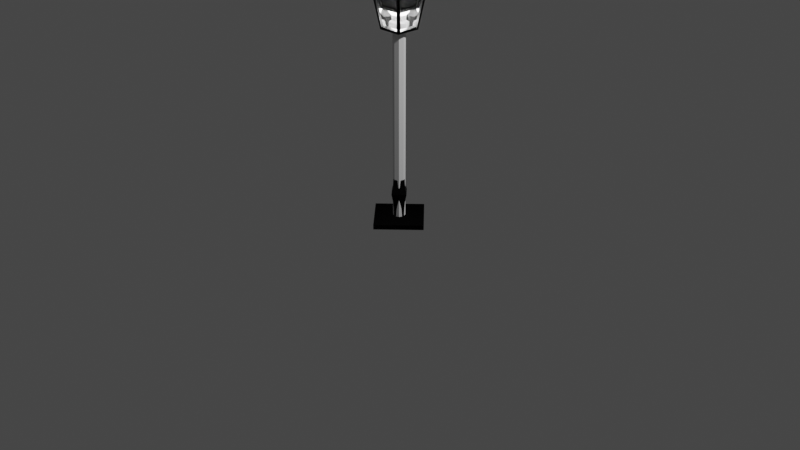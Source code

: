 # Source: Farol01.blend  (saved by Blender 3.6.13; exported with 4.5.12 LTS)
import bpy
from mathutils import Matrix  # noqa: F401  (used for matrix-valued properties, if any)

bpy.ops.wm.read_factory_settings(use_empty=True)
scene = bpy.context.scene
scene.name = 'Scene'

# ---- collections
col_collection = bpy.data.collections.new('Collection'); scene.collection.children.link(col_collection)
col_farol = bpy.data.collections.new('Farol'); scene.collection.children.link(col_farol)

# ---- materials (node trees are filled in below, after node groups)
mat_baseyposte = bpy.data.materials.new('BaseYPoste')
mat_baseyposte.alpha_threshold = 0.0
mat_baseyposte.use_transparent_shadow = False
mat_baseyposte.roughness = 0.5
mat_baseyposte.line_color = (0.0, 0.0, 0.0, 1.0)
mat_base_farol = bpy.data.materials.new('Base_Farol')
mat_base_farol.use_transparent_shadow = False
mat_vidrio = bpy.data.materials.new('Vidrio')
mat_vidrio.use_transparent_shadow = False
mat_vidrio.use_raytrace_refraction = True
mat_vidrio.use_screen_refraction = True
mat_vidrio.thickness_mode = 'SLAB'

# ---- material node trees
mat_baseyposte.use_nodes = True; mat_baseyposte.node_tree.nodes.clear()
_N = mat_baseyposte.node_tree.nodes; _L = mat_baseyposte.node_tree.links
n0 = _N.new('ShaderNodeOutputMaterial'); n0.name = 'Material Output'; n0.location = (300, 300)
n1 = _N.new('ShaderNodeBsdfPrincipled'); n1.name = 'Principled BSDF'; n1.location = (10, 300)
n1.distribution = 'GGX'
n1.subsurface_method = 'RANDOM_WALK_SKIN'
n1.inputs[0].default_value = (0.0, 0.0, 0.0, 1.0)
n1.inputs[1].default_value = 0.5
n1.inputs[3].default_value = 1.45
n1.inputs[13].default_value = 0.2
n1.inputs[27].default_value = (0.0, 0.0, 0.0, 1.0)
n1.inputs[28].default_value = 1.0
_L.new(n1.outputs[0], n0.inputs[0])
n0.is_active_output = True
mat_base_farol.use_nodes = True; mat_base_farol.node_tree.nodes.clear()
_N = mat_base_farol.node_tree.nodes; _L = mat_base_farol.node_tree.links
n0 = _N.new('ShaderNodeBsdfPrincipled'); n0.name = 'Principled BSDF'; n0.location = (10, 300)
n0.distribution = 'GGX'
n0.subsurface_method = 'RANDOM_WALK_SKIN'
n0.inputs[0].default_value = (0.0, 0.0, 0.0, 1.0)
n0.inputs[1].default_value = 0.9724
n0.inputs[3].default_value = 1.45
n0.inputs[13].default_value = 0.2
n0.inputs[27].default_value = (0.0, 0.0, 0.0, 1.0)
n0.inputs[28].default_value = 1.0
n1 = _N.new('ShaderNodeOutputMaterial'); n1.name = 'Material Output'; n1.location = (300, 300)
_L.new(n0.outputs[0], n1.inputs[0])
n1.is_active_output = True
mat_vidrio.use_nodes = True; mat_vidrio.node_tree.nodes.clear()
_N = mat_vidrio.node_tree.nodes; _L = mat_vidrio.node_tree.links
n0 = _N.new('ShaderNodeBsdfPrincipled'); n0.name = 'Principled BSDF'; n0.location = (10, 300)
n0.distribution = 'GGX'
n0.subsurface_method = 'RANDOM_WALK_SKIN'
n0.inputs[0].default_value = (1.0, 1.0, 1.0, 1.0)
n0.inputs[2].default_value = 0.0
n0.inputs[3].default_value = 1.45
n0.inputs[13].default_value = 0.0
n0.inputs[18].default_value = 1.0
n0.inputs[20].default_value = 0.02
n0.inputs[27].default_value = (0.0, 0.0, 0.0, 1.0)
n0.inputs[28].default_value = 1.0
n1 = _N.new('ShaderNodeOutputMaterial'); n1.name = 'Material Output'; n1.location = (300, 300)
n2 = _N.new('ShaderNodeValue'); n2.name = 'Value'; n2.location = (300, 140)
n2.outputs[0].default_value = 0.0
_L.new(n0.outputs[0], n1.inputs[0])
_L.new(n2.outputs[0], n1.inputs[3])
n1.is_active_output = True

# ---- world
world_world = bpy.data.worlds.new('World'); scene.world = world_world
world_world.use_nodes = True; world_world.node_tree.nodes.clear()
_N = world_world.node_tree.nodes; _L = world_world.node_tree.links
n0 = _N.new('ShaderNodeOutputWorld'); n0.name = 'World Output'; n0.location = (300, 300)
n1 = _N.new('ShaderNodeBackground'); n1.name = 'Background'; n1.location = (10, 300)
n1.inputs[0].default_value = (0.05088, 0.05088, 0.05088, 1.0)
_L.new(n1.outputs[0], n0.inputs[0])
n0.is_active_output = True
world_world.color = (0.05088, 0.05088, 0.05088)
world_world.use_sun_shadow = False
world_world.sun_shadow_jitter_overblur = 0.0

# ---- cameras
cam_camera = bpy.data.cameras.new('Camera')
cam_camera.clip_end = 100.0
cam_camera.ortho_scale = 7.314

# ---- lights
light_light = bpy.data.lights.new('Light', 'POINT')
light_light.transmission_factor = 0.0
light_light.energy = 1000.0
light_light.shadow_soft_size = 0.1
light_light.shadow_maximum_resolution = 0.006
light_light.use_absolute_resolution = True
light_point = bpy.data.lights.new('Point', 'POINT')
light_point.transmission_factor = 0.0
light_point.use_shadow = False
light_point.energy = 40.0
light_point.shadow_maximum_resolution = 0.006
light_point.use_absolute_resolution = True

# ---- meshes
me_cube = bpy.data.meshes.new('Cube')
me_cube.from_pydata([(0.0, 0.3536, 0.0), (0.3536, 0.0, 0.05), (-0.3536, 0.0, 0.0), (0.0, -0.3536, 0.0), (0.3536, 0.0, 0.0), (0.0, 0.3536, 0.05), (0.0, -0.3536, 0.05), (-0.3536, 0.0, 0.05)], [], [(2, 0, 4, 3), (3, 6, 7, 2), (0, 5, 1, 4), (4, 1, 6, 3), (2, 7, 5, 0), (7, 6, 1, 5)])
_uv = me_cube.uv_layers.new(name='UVMap')
_uv.uv.foreach_set('vector', [0.125, 0.5, 0.375, 0.5, 0.375, 0.75, 0.125, 0.75, 0.125, 0.75, 0.125, 0.75, 0.125, 0.5, 0.125, 0.5, 0.375, 0.5, 0.375, 0.5, 0.375, 0.75, 0.375, 0.75, 0.375, 0.75, 0.375, 0.75, 0.125, 0.75, 0.125, 0.75, 0.125, 0.5, 0.125, 0.5, 0.375, 0.5, 0.375, 0.5, 0.125, 0.5, 0.125, 0.75, 0.375, 0.75, 0.375, 0.5])
me_cube.materials.append(mat_baseyposte)
me_cube.use_mirror_vertex_groups = False
me_cube.update()
me_circle_001 = bpy.data.meshes.new('Circle.001')
me_circle_001.from_pydata([(-1.397e-09, 0.0625, 0.0), (-0.04419, 0.04419, 0.0), (-0.0625, 0.0, 0.0), (-0.04419, -0.04419, 0.0), (-1.397e-09, -0.0625, 0.0), (0.04419, -0.04419, 0.0), (0.0625, 0.0, 0.0), (0.04419, 0.04419, 0.0), (-1.397e-09, 0.0625, 2.0), (-0.04419, 0.04419, 2.0), (-0.0625, 0.0, 2.0), (-0.04419, -0.04419, 2.0), (-1.397e-09, -0.0625, 2.0), (0.04419, -0.04419, 2.0), (0.0625, 0.0, 2.0), (0.04419, 0.04419, 2.0), (-1.676e-09, 0.075, 2.0), (-0.05303, 0.05303, 2.0), (-0.075, 0.0, 2.0), (-0.05303, -0.05303, 2.0), (-1.676e-09, -0.075, 2.0), (0.05303, -0.05303, 2.0), (0.075, 0.0, 2.0), (0.05303, 0.05303, 2.0), (-1.676e-09, 0.075, 2.05), (-0.05303, 0.05303, 2.05), (-0.075, 0.0, 2.05), (-0.05303, -0.05303, 2.05), (-1.676e-09, -0.075, 2.05), (0.05303, -0.05303, 2.05), (0.075, 0.0, 2.05), (0.05303, 0.05303, 2.05), (-6.054e-10, 0.0375, 2.075), (-0.02652, 0.02652, 2.075), (-0.0375, 0.0, 2.075), (-0.02652, -0.02652, 2.075), (-6.054e-10, -0.0375, 2.075), (0.02652, -0.02652, 2.075), (0.0375, 0.0, 2.075), (0.02652, 0.02652, 2.075), (-6.054e-10, 0.0375, 2.125), (-0.02652, 0.02652, 2.125), (-0.0375, 0.0, 2.125), (-0.02652, -0.02652, 2.125), (-6.054e-10, -0.0375, 2.125), (0.02652, -0.02652, 2.125), (0.0375, 0.0, 2.125), (0.02652, 0.02652, 2.125), (-1.863e-09, 0.09375, 2.175), (-0.06629, 0.06629, 2.175), (-0.09375, 0.0, 2.175), (-0.06629, -0.06629, 2.175), (-1.863e-09, -0.09375, 2.175), (0.06629, -0.06629, 2.175), (0.09375, 0.0, 2.175), (0.06629, 0.06629, 2.175)], [], [(2, 10, 9, 1), (7, 15, 14, 6), (5, 13, 12, 4), (3, 11, 10, 2), (1, 9, 8, 0), (0, 8, 15, 7), (6, 14, 13, 5), (4, 12, 11, 3), (1, 0, 7, 6, 5, 4, 3, 2), (14, 15, 23, 22), (12, 13, 21, 20), (10, 11, 19, 18), (8, 9, 17, 16), (15, 8, 16, 23), (13, 14, 22, 21), (11, 12, 20, 19), (9, 10, 18, 17), (22, 23, 31, 30), (20, 21, 29, 28), (18, 19, 27, 26), (16, 17, 25, 24), (23, 16, 24, 31), (21, 22, 30, 29), (19, 20, 28, 27), (17, 18, 26, 25), (27, 28, 36, 35), (25, 26, 34, 33), (30, 31, 39, 38), (28, 29, 37, 36), (26, 27, 35, 34), (24, 25, 33, 32), (31, 24, 32, 39), (29, 30, 38, 37), (39, 32, 40, 47), (37, 38, 46, 45), (35, 36, 44, 43), (33, 34, 42, 41), (38, 39, 47, 46), (36, 37, 45, 44), (34, 35, 43, 42), (32, 33, 41, 40), (40, 41, 49, 48), (47, 40, 48, 55), (45, 46, 54, 53), (43, 44, 52, 51), (41, 42, 50, 49), (46, 47, 55, 54), (44, 45, 53, 52), (42, 43, 51, 50), (49, 50, 51, 52, 53, 54, 55, 48)])
_uv = me_circle_001.uv_layers.new(name='UVMap')
_uv.uv.foreach_set('vector', [0.0, 0.0, 0.0, 0.0, 0.0, 0.0, 0.0, 0.0, 0.0, 0.0, 0.0, 0.0, 0.0, 0.0, 0.0, 0.0, 0.0, 0.0, 0.0, 0.0, 0.0, 0.0, 0.0, 0.0, 0.0, 0.0, 0.0, 0.0, 0.0, 0.0, 0.0, 0.0, 0.0, 0.0, 0.0, 0.0, 0.0, 0.0, 0.0, 0.0, 0.0, 0.0, 0.0, 0.0, 0.0, 0.0, 0.0, 0.0, 0.0, 0.0, 0.0, 0.0, 0.0, 0.0, 0.0, 0.0, 0.0, 0.0, 0.0, 0.0, 0.0, 0.0, 0.0, 0.0, 0.0, 0.0, 0.0, 0.0, 0.0, 0.0, 0.0, 0.0, 0.0, 0.0, 0.0, 0.0, 0.0, 0.0, 0.0, 0.0, 0.0, 0.0, 0.0, 0.0, 0.0, 0.0, 0.0, 0.0, 0.0, 0.0, 0.0, 0.0, 0.0, 0.0, 0.0, 0.0, 0.0, 0.0, 0.0, 0.0, 0.0, 0.0, 0.0, 0.0, 0.0, 0.0, 0.0, 0.0, 0.0, 0.0, 0.0, 0.0, 0.0, 0.0, 0.0, 0.0, 0.0, 0.0, 0.0, 0.0, 0.0, 0.0, 0.0, 0.0, 0.0, 0.0, 0.0, 0.0, 0.0, 0.0, 0.0, 0.0, 0.0, 0.0, 0.0, 0.0, 0.0, 0.0, 0.0, 0.0, 0.0, 0.0, 0.0, 0.0, 0.0, 0.0, 0.0, 0.0, 0.0, 0.0, 0.0, 0.0, 0.0, 0.0, 0.0, 0.0, 0.0, 0.0, 0.0, 0.0, 0.0, 0.0, 0.0, 0.0, 0.0, 0.0, 0.0, 0.0, 0.0, 0.0, 0.0, 0.0, 0.0, 0.0, 0.0, 0.0, 0.0, 0.0, 0.0, 0.0, 0.0, 0.0, 0.0, 0.0, 0.0, 0.0, 0.0, 0.0, 0.0, 0.0, 0.0, 0.0, 0.0, 0.0, 0.0, 0.0, 0.0, 0.0, 0.0, 0.0, 0.0, 0.0, 0.0, 0.0, 0.0, 0.0, 0.0, 0.0, 0.0, 0.0, 0.0, 0.0, 0.0, 0.0, 0.0, 0.0, 0.0, 0.0, 0.0, 0.0, 0.0, 0.0, 0.0, 0.0, 0.0, 0.0, 0.0, 0.0, 0.0, 0.0, 0.0, 0.0, 0.0, 0.0, 0.0, 0.0, 0.0, 0.0, 0.0, 0.0, 0.0, 0.0, 0.0, 0.0, 0.0, 0.0, 0.0, 0.0, 0.0, 0.0, 0.0, 0.0, 0.0, 0.0, 0.0, 0.0, 0.0, 0.0, 0.0, 0.0, 0.0, 0.0, 0.0, 0.0, 0.0, 0.0, 0.0, 0.0, 0.0, 0.0, 0.0, 0.0, 0.0, 0.0, 0.0, 0.0, 0.0, 0.0, 0.0, 0.0, 0.0, 0.0, 0.0, 0.0, 0.0, 0.0, 0.0, 0.0, 0.0, 0.0, 0.0, 0.0, 0.0, 0.0, 0.0, 0.0, 0.0, 0.0, 0.0, 0.0, 0.0, 0.0, 0.0, 0.0, 0.0, 0.0, 0.0, 0.0, 0.0, 0.0, 0.0, 0.0, 0.0, 0.0, 0.0, 0.0, 0.0, 0.0, 0.0, 0.0, 0.0, 0.0, 0.0, 0.0, 0.0, 0.0, 0.0, 0.0, 0.0, 0.0, 0.0, 0.0, 0.0, 0.0, 0.0, 0.0, 0.0, 0.0, 0.0, 0.0, 0.0, 0.0, 0.0, 0.0, 0.0, 0.0, 0.0, 0.0, 0.0, 0.0, 0.0, 0.0, 0.0, 0.0, 0.0, 0.0, 0.0, 0.0, 0.0, 0.0, 0.0, 0.0, 0.0, 0.0, 0.0, 0.0, 0.0, 0.0, 0.0, 0.0, 0.0, 0.0, 0.0, 0.0, 0.0, 0.0, 0.0, 0.0, 0.0, 0.0, 0.0, 0.0, 0.0, 0.0, 0.0, 0.0, 0.0, 0.0, 0.0, 0.0, 0.0, 0.0, 0.0, 0.0, 0.0, 0.0, 0.0, 0.0, 0.0, 0.0, 0.0, 0.0, 0.0, 0.0, 0.0, 0.0, 0.0, 0.0, 0.0, 0.0, 0.0, 0.0, 0.0, 0.0, 0.0, 0.0])
me_circle_001.update()
me_cube_001 = bpy.data.meshes.new('Cube.001')
me_cube_001.from_pydata([(0.1289, 0.1036, 2.195), (-0.1036, 0.1289, 2.195), (-0.1036, -0.1289, 2.195), (0.1036, -0.1289, 2.195), (0.1836, 0.1583, 2.545), (-0.1583, 0.1836, 2.545), (-0.1583, -0.1836, 2.545), (0.1583, -0.1836, 2.545), (0.2344, 0.2344, 2.57), (-0.2344, 0.2344, 2.57), (-0.2344, -0.2344, 2.57), (0.2344, -0.2344, 2.57), (0.2461, 0.2461, 2.62), (-0.2461, 0.2461, 2.62), (-0.2461, -0.2461, 2.62), (0.2461, -0.2461, 2.62), (0.1846, 0.1846, 2.62), (-0.1846, 0.1846, 2.62), (-0.1846, -0.1846, 2.62), (0.1846, -0.1846, 2.62), (0.0, 0.0, 2.92), (-0.09229, 0.09229, 2.72), (-0.06152, 0.06152, 2.82), (0.06152, 0.06152, 2.82), (0.09229, 0.09229, 2.72), (0.09229, -0.09229, 2.72), (0.06152, -0.06152, 2.82), (-0.06152, -0.06152, 2.82), (-0.09229, -0.09229, 2.72), (-0.01538, 0.01538, 2.87), (0.01538, -0.01538, 2.87), (0.01538, 0.01538, 2.87), (-0.01538, -0.01538, 2.87), (-0.1289, -0.1036, 2.195), (0.1289, -0.1036, 2.195), (-0.1836, -0.1583, 2.545), (0.1836, -0.1583, 2.545), (0.125, -0.125, 2.17), (0.1036, 0.1289, 2.195), (0.1875, -0.1875, 2.57), (0.1583, 0.1836, 2.545), (0.125, 0.125, 2.17), (-0.1289, 0.1036, 2.195), (0.1875, 0.1875, 2.57), (-0.1836, 0.1583, 2.545), (-0.125, 0.125, 2.17), (-0.125, -0.125, 2.17), (-0.1875, 0.1875, 2.57), (-0.1875, -0.1875, 2.57), (-0.1039, -0.1039, 2.199), (0.1039, -0.1039, 2.199), (-0.1586, -0.1586, 2.549), (0.1586, -0.1586, 2.549), (0.1039, 0.1039, 2.199), (0.1586, 0.1586, 2.549), (-0.1039, 0.1039, 2.199), (-0.1586, 0.1586, 2.549)], [], [(45, 41, 37, 46), (39, 43, 8, 11), (38, 1, 55, 53), (7, 6, 51, 52), (34, 0, 53, 50), (2, 3, 50, 49), (43, 47, 9, 8), (48, 39, 11, 10), (47, 48, 10, 9), (10, 11, 15, 14), (9, 10, 14, 13), (11, 8, 12, 15), (8, 9, 13, 12), (15, 12, 16, 19), (12, 13, 17, 16), (14, 15, 19, 18), (13, 14, 18, 17), (31, 29, 20), (32, 30, 20), (29, 32, 20), (30, 31, 20), (19, 16, 24, 25), (25, 24, 23, 26), (17, 18, 28, 21), (21, 28, 27, 22), (18, 19, 25, 28), (28, 25, 26, 27), (16, 17, 21, 24), (24, 21, 22, 23), (26, 23, 31, 30), (22, 27, 32, 29), (27, 26, 30, 32), (23, 22, 29, 31), (3, 2, 46, 37), (6, 7, 39, 48), (2, 6, 48, 46), (7, 3, 37, 39), (0, 34, 37, 41), (36, 4, 43, 39), (34, 36, 39, 37), (4, 0, 41, 43), (1, 38, 41, 45), (40, 5, 47, 43), (5, 1, 45, 47), (38, 40, 43, 41), (33, 42, 45, 46), (44, 35, 48, 47), (35, 33, 46, 48), (42, 44, 47, 45), (50, 52, 51, 49), (49, 51, 56, 55), (53, 54, 52, 50), (55, 56, 54, 53), (4, 36, 52, 54), (42, 33, 49, 55), (6, 2, 49, 51), (5, 40, 54, 56), (36, 34, 50, 52), (35, 44, 56, 51), (3, 7, 52, 50), (1, 5, 56, 55), (0, 4, 54, 53), (33, 35, 51, 49), (40, 38, 53, 54), (44, 42, 55, 56), (49, 50, 53, 55), (56, 54, 52, 51)])
_uv = me_cube_001.uv_layers.new(name='UVMap')
_uv.uv.foreach_set('vector', [0.125, 0.5, 0.375, 0.5, 0.375, 0.75, 0.125, 0.75, 0.375, 0.75, 0.375, 0.5, 0.375, 0.5, 0.375, 0.75, 0.3517, 0.5, 0.1483, 0.5, 0.1483, 0.5, 0.3517, 0.5, 0.3571, 0.75, 0.1429, 0.75, 0.1429, 0.75, 0.3571, 0.75, 0.375, 0.7267, 0.375, 0.5233, 0.375, 0.5233, 0.375, 0.7267, 0.1483, 0.75, 0.3517, 0.75, 0.3517, 0.75, 0.1483, 0.75, 0.375, 0.5, 0.125, 0.5, 0.125, 0.5, 0.375, 0.5, 0.125, 0.75, 0.375, 0.75, 0.375, 0.75, 0.125, 0.75, 0.125, 0.5, 0.125, 0.75, 0.125, 0.75, 0.125, 0.5, 0.125, 0.75, 0.375, 0.75, 0.375, 0.75, 0.125, 0.75, 0.125, 0.5, 0.125, 0.75, 0.125, 0.75, 0.125, 0.5, 0.375, 0.75, 0.375, 0.5, 0.375, 0.5, 0.375, 0.75, 0.375, 0.5, 0.125, 0.5, 0.125, 0.5, 0.375, 0.5, 0.375, 0.75, 0.375, 0.5, 0.375, 0.5, 0.375, 0.75, 0.375, 0.5, 0.125, 0.5, 0.125, 0.5, 0.375, 0.5, 0.125, 0.75, 0.375, 0.75, 0.375, 0.75, 0.125, 0.75, 0.125, 0.5, 0.125, 0.75, 0.125, 0.75, 0.125, 0.5, 0.375, 0.5, 0.125, 0.5, 0.375, 0.5, 0.125, 0.75, 0.375, 0.75, 0.125, 0.75, 0.125, 0.5, 0.125, 0.75, 0.125, 0.5, 0.375, 0.75, 0.375, 0.5, 0.375, 0.75, 0.375, 0.75, 0.375, 0.5, 0.375, 0.5, 0.375, 0.75, 0.375, 0.75, 0.375, 0.5, 0.375, 0.5, 0.375, 0.75, 0.125, 0.5, 0.125, 0.75, 0.125, 0.75, 0.125, 0.5, 0.125, 0.5, 0.125, 0.75, 0.125, 0.75, 0.125, 0.5, 0.125, 0.75, 0.375, 0.75, 0.375, 0.75, 0.125, 0.75, 0.125, 0.75, 0.375, 0.75, 0.375, 0.75, 0.125, 0.75, 0.375, 0.5, 0.125, 0.5, 0.125, 0.5, 0.375, 0.5, 0.375, 0.5, 0.125, 0.5, 0.125, 0.5, 0.375, 0.5, 0.375, 0.75, 0.375, 0.5, 0.375, 0.5, 0.375, 0.75, 0.125, 0.5, 0.125, 0.75, 0.125, 0.75, 0.125, 0.5, 0.125, 0.75, 0.375, 0.75, 0.375, 0.75, 0.125, 0.75, 0.375, 0.5, 0.125, 0.5, 0.125, 0.5, 0.375, 0.5, 0.3517, 0.75, 0.1483, 0.75, 0.125, 0.75, 0.375, 0.75, 0.1429, 0.75, 0.3571, 0.75, 0.375, 0.75, 0.125, 0.75, 0.1483, 0.75, 0.1429, 0.75, 0.125, 0.75, 0.125, 0.75, 0.3571, 0.75, 0.3517, 0.75, 0.375, 0.75, 0.375, 0.75, 0.375, 0.5233, 0.375, 0.7267, 0.375, 0.75, 0.375, 0.5, 0.375, 0.7321, 0.375, 0.5179, 0.375, 0.5, 0.375, 0.75, 0.375, 0.7267, 0.375, 0.7321, 0.375, 0.75, 0.375, 0.75, 0.375, 0.5179, 0.375, 0.5233, 0.375, 0.5, 0.375, 0.5, 0.1483, 0.5, 0.3517, 0.5, 0.375, 0.5, 0.125, 0.5, 0.3571, 0.5, 0.1429, 0.5, 0.125, 0.5, 0.375, 0.5, 0.1429, 0.5, 0.1483, 0.5, 0.125, 0.5, 0.125, 0.5, 0.3517, 0.5, 0.3571, 0.5, 0.375, 0.5, 0.375, 0.5, 0.125, 0.7267, 0.125, 0.5233, 0.125, 0.5, 0.125, 0.75, 0.125, 0.5179, 0.125, 0.7321, 0.125, 0.75, 0.125, 0.5, 0.125, 0.7321, 0.125, 0.7267, 0.125, 0.75, 0.125, 0.75, 0.125, 0.5233, 0.125, 0.5179, 0.125, 0.5, 0.125, 0.5, 0.3517, 0.75, 0.3571, 0.75, 0.1429, 0.75, 0.1483, 0.75, 0.125, 0.7267, 0.125, 0.7321, 0.125, 0.5179, 0.125, 0.5233, 0.375, 0.5233, 0.375, 0.5179, 0.375, 0.7321, 0.375, 0.7267, 0.1483, 0.5, 0.1429, 0.5, 0.3571, 0.5, 0.3517, 0.5, 0.375, 0.5179, 0.375, 0.7321, 0.375, 0.7321, 0.375, 0.5179, 0.125, 0.5233, 0.125, 0.7267, 0.125, 0.7267, 0.125, 0.5233, 0.1429, 0.75, 0.1483, 0.75, 0.1483, 0.75, 0.1429, 0.75, 0.1429, 0.5, 0.3571, 0.5, 0.3571, 0.5, 0.1429, 0.5, 0.375, 0.7321, 0.375, 0.7267, 0.375, 0.7267, 0.375, 0.7321, 0.125, 0.7321, 0.125, 0.5179, 0.125, 0.5179, 0.125, 0.7321, 0.3517, 0.75, 0.3571, 0.75, 0.3571, 0.75, 0.3517, 0.75, 0.1483, 0.5, 0.1429, 0.5, 0.1429, 0.5, 0.1483, 0.5, 0.375, 0.5233, 0.375, 0.5179, 0.375, 0.5179, 0.375, 0.5233, 0.125, 0.7267, 0.125, 0.7321, 0.125, 0.7321, 0.125, 0.7267, 0.3571, 0.5, 0.3517, 0.5, 0.3517, 0.5, 0.3571, 0.5, 0.125, 0.5179, 0.125, 0.5233, 0.125, 0.5233, 0.125, 0.5179, 0.0, 0.0, 0.0, 0.0, 0.0, 0.0, 0.0, 0.0, 0.0, 0.0, 0.0, 0.0, 0.0, 0.0, 0.0, 0.0])
me_cube_001.materials.append(mat_baseyposte)
me_cube_001.use_mirror_vertex_groups = False
me_cube_001.update()
me_cube_003 = bpy.data.meshes.new('Cube.003')
me_cube_003.from_pydata([(0.1289, 0.1036, 1.995), (-0.1036, 0.1289, 1.995), (-0.1036, -0.1289, 1.995), (0.1036, -0.1289, 1.995), (0.1836, 0.1583, 2.345), (-0.1583, 0.1836, 2.345), (-0.1583, -0.1836, 2.345), (0.1583, -0.1836, 2.345), (0.2344, 0.2344, 2.37), (-0.2344, 0.2344, 2.37), (-0.2344, -0.2344, 2.37), (0.2344, -0.2344, 2.37), (0.2461, 0.2461, 2.42), (-0.2461, 0.2461, 2.42), (-0.2461, -0.2461, 2.42), (0.2461, -0.2461, 2.42), (0.1846, 0.1846, 2.42), (-0.1846, 0.1846, 2.42), (-0.1846, -0.1846, 2.42), (0.1846, -0.1846, 2.42), (0.0, 0.0, 2.72), (-0.09229, 0.09229, 2.52), (-0.06152, 0.06152, 2.62), (0.06152, 0.06152, 2.62), (0.09229, 0.09229, 2.52), (0.09229, -0.09229, 2.52), (0.06152, -0.06152, 2.62), (-0.06152, -0.06152, 2.62), (-0.09229, -0.09229, 2.52), (-0.01538, 0.01538, 2.67), (0.01538, -0.01538, 2.67), (0.01538, 0.01538, 2.67), (-0.01538, -0.01538, 2.67), (-0.1289, -0.1036, 1.995), (0.1289, -0.1036, 1.995), (-0.1836, -0.1583, 2.345), (0.1836, -0.1583, 2.345), (0.125, -0.125, 1.97), (0.1036, 0.1289, 1.995), (0.1875, -0.1875, 2.37), (0.1583, 0.1836, 2.345), (0.125, 0.125, 1.97), (-0.1289, 0.1036, 1.995), (0.1875, 0.1875, 2.37), (-0.1836, 0.1583, 2.345), (-0.125, 0.125, 1.97), (-0.125, -0.125, 1.97), (-0.1875, 0.1875, 2.37), (-0.1875, -0.1875, 2.37), (-0.1039, -0.1039, 1.999), (0.1039, -0.1039, 1.999), (-0.1586, -0.1586, 2.349), (0.1586, -0.1586, 2.349), (0.1039, 0.1039, 1.999), (0.1586, 0.1586, 2.349), (-0.1039, 0.1039, 1.999), (-0.1586, 0.1586, 2.349), (0.0, 0.3536, 0.0), (0.07071, 0.0, 0.05), (-0.3536, 0.0, 0.0), (0.0, -0.3536, 0.0), (0.3536, 0.0, 0.0), (0.0, 0.07071, 0.05), (0.0, -0.07071, 0.05), (-0.07071, 0.0, 0.05), (-1.034e-09, 0.04625, 0.025), (-0.0327, 0.0327, 0.025), (-0.04625, 0.0, 0.025), (-0.0327, -0.0327, 0.025), (-1.034e-09, -0.04625, 0.025), (0.0327, -0.0327, 0.025), (0.04625, 0.0, 0.025), (0.0327, 0.0327, 0.025), (-1.034e-09, 0.04625, 1.8), (-0.0327, 0.0327, 1.8), (-0.04625, 0.0, 1.8), (-0.0327, -0.0327, 1.8), (-1.034e-09, -0.04625, 1.8), (0.0327, -0.0327, 1.8), (0.04625, 0.0, 1.8), (0.0327, 0.0327, 1.8), (-1.241e-09, 0.0555, 1.8), (-0.03924, 0.03924, 1.8), (-0.0555, 0.0, 1.8), (-0.03924, -0.03924, 1.8), (-1.241e-09, -0.0555, 1.8), (0.03924, -0.03924, 1.8), (0.0555, 0.0, 1.8), (0.03924, 0.03924, 1.8), (-1.241e-09, 0.0555, 1.85), (-0.03924, 0.03924, 1.85), (-0.0555, 0.0, 1.85), (-0.03924, -0.03924, 1.85), (-1.241e-09, -0.0555, 1.85), (0.03924, -0.03924, 1.85), (0.0555, 0.0, 1.85), (0.03924, 0.03924, 1.85), (-6.054e-10, 0.0375, 1.875), (-0.02652, 0.02652, 1.875), (-0.0375, 0.0, 1.875), (-0.02652, -0.02652, 1.875), (-6.054e-10, -0.0375, 1.875), (0.02652, -0.02652, 1.875), (0.0375, 0.0, 1.875), (0.02652, 0.02652, 1.875), (-6.054e-10, 0.0375, 1.925), (-0.02652, 0.02652, 1.925), (-0.0375, 0.0, 1.925), (-0.02652, -0.02652, 1.925), (-6.054e-10, -0.0375, 1.925), (0.02652, -0.02652, 1.925), (0.0375, 0.0, 1.925), (0.02652, 0.02652, 1.925), (-1.863e-09, 0.09375, 1.975), (-0.06629, 0.06629, 1.975), (-0.09375, 0.0, 1.975), (-0.06629, -0.06629, 1.975), (-1.863e-09, -0.09375, 1.975), (0.06629, -0.06629, 1.975), (0.09375, 0.0, 1.975), (0.06629, 0.06629, 1.975), (-3.027e-10, 0.01875, 1.985), (-0.01326, 0.01326, 1.985), (-0.01875, 0.0, 1.985), (-0.01326, -0.01326, 1.985), (-3.027e-10, -0.01875, 1.985), (0.01326, -0.01326, 1.985), (0.01875, 0.0, 1.985), (0.01326, 0.01326, 1.985), (-3.027e-10, 0.01875, 2.035), (-0.01326, 0.01326, 2.035), (-0.01875, 0.0, 2.035), (-0.01326, -0.01326, 2.035), (-3.027e-10, -0.01875, 2.035), (0.01326, -0.01326, 2.035), (0.01875, 0.0, 2.035), (0.01326, 0.01326, 2.035), (0.3536, 0.0, 0.05), (0.0, 0.3536, 0.05), (0.0, -0.3536, 0.05), (-0.3536, 0.0, 0.05), (0.1061, 0.0, 0.3), (0.0, 0.1061, 0.3), (0.0, -0.1061, 0.3), (-0.1061, 0.0, 0.3), (0.0, 0.08353, 0.375), (0.08353, 0.0, 0.375), (0.0, -0.08353, 0.375), (-0.08353, 0.0, 0.375), (0.07425, 0.0, 0.1333), (0.08485, 0.0, 0.2167), (0.0, -0.08485, 0.2167), (0.0, -0.07425, 0.1333), (-0.07425, 0.0, 0.1333), (-0.08485, 0.0, 0.2167), (0.0, 0.08485, 0.2167), (0.0, 0.07425, 0.1333), (0.07248, 4.657e-10, 0.45), (0.07981, 0.0, 0.445), (0.0, 0.07981, 0.445), (-4.657e-10, 0.07248, 0.45), (4.657e-10, -0.07248, 0.45), (0.0, -0.07981, 0.445), (-0.07981, 0.0, 0.445), (-0.07248, -4.657e-10, 0.45)], [], [(45, 41, 37, 46), (39, 43, 8, 11), (38, 1, 55, 53), (7, 6, 51, 52), (34, 0, 53, 50), (2, 3, 50, 49), (43, 47, 9, 8), (48, 39, 11, 10), (47, 48, 10, 9), (10, 11, 15, 14), (9, 10, 14, 13), (11, 8, 12, 15), (8, 9, 13, 12), (15, 12, 16, 19), (12, 13, 17, 16), (14, 15, 19, 18), (13, 14, 18, 17), (31, 29, 20), (32, 30, 20), (29, 32, 20), (30, 31, 20), (19, 16, 24, 25), (25, 24, 23, 26), (17, 18, 28, 21), (21, 28, 27, 22), (18, 19, 25, 28), (28, 25, 26, 27), (16, 17, 21, 24), (24, 21, 22, 23), (26, 23, 31, 30), (22, 27, 32, 29), (27, 26, 30, 32), (23, 22, 29, 31), (3, 2, 46, 37), (6, 7, 39, 48), (2, 6, 48, 46), (7, 3, 37, 39), (0, 34, 37, 41), (36, 4, 43, 39), (34, 36, 39, 37), (4, 0, 41, 43), (1, 38, 41, 45), (40, 5, 47, 43), (5, 1, 45, 47), (38, 40, 43, 41), (33, 42, 45, 46), (44, 35, 48, 47), (35, 33, 46, 48), (42, 44, 47, 45), (50, 52, 51, 49), (49, 51, 56, 55), (53, 54, 52, 50), (55, 56, 54, 53), (4, 36, 52, 54), (42, 33, 49, 55), (6, 2, 49, 51), (5, 40, 54, 56), (36, 34, 50, 52), (35, 44, 56, 51), (3, 7, 52, 50), (1, 5, 56, 55), (0, 4, 54, 53), (33, 35, 51, 49), (40, 38, 53, 54), (44, 42, 55, 56), (49, 50, 53, 55), (56, 54, 52, 51), (59, 57, 61, 60), (60, 139, 140, 59), (57, 138, 137, 61), (61, 137, 139, 60), (59, 140, 138, 57), (151, 150, 141, 143), (66, 65, 72, 71, 70, 69, 68, 67), (79, 80, 88, 87), (77, 78, 86, 85), (75, 76, 84, 83), (73, 74, 82, 81), (80, 73, 81, 88), (78, 79, 87, 86), (76, 77, 85, 84), (74, 75, 83, 82), (87, 88, 96, 95), (85, 86, 94, 93), (83, 84, 92, 91), (81, 82, 90, 89), (88, 81, 89, 96), (86, 87, 95, 94), (84, 85, 93, 92), (82, 83, 91, 90), (92, 93, 101, 100), (90, 91, 99, 98), (95, 96, 104, 103), (93, 94, 102, 101), (91, 92, 100, 99), (89, 90, 98, 97), (96, 89, 97, 104), (94, 95, 103, 102), (104, 97, 105, 112), (102, 103, 111, 110), (100, 101, 109, 108), (98, 99, 107, 106), (103, 104, 112, 111), (101, 102, 110, 109), (99, 100, 108, 107), (97, 98, 106, 105), (105, 106, 114, 113), (112, 105, 113, 120), (110, 111, 119, 118), (108, 109, 117, 116), (106, 107, 115, 114), (111, 112, 120, 119), (109, 110, 118, 117), (107, 108, 116, 115), (114, 115, 116, 117, 118, 119, 120, 113), (122, 121, 128, 127, 126, 125, 124, 123), (130, 131, 132, 133, 134, 135, 136, 129), (121, 122, 130, 129), (128, 121, 129, 136), (126, 127, 135, 134), (124, 125, 133, 132), (122, 123, 131, 130), (127, 128, 136, 135), (125, 126, 134, 133), (123, 124, 132, 131), (67, 75, 74, 66), (68, 76, 75, 67), (78, 77, 69, 70), (80, 79, 71, 72), (65, 73, 80, 72), (74, 73, 65, 66), (71, 79, 78, 70), (68, 69, 77, 76), (62, 58, 137, 138), (58, 63, 139, 137), (64, 62, 138, 140), (63, 64, 140, 139), (145, 148, 163, 159), (155, 154, 144, 142), (150, 155, 142, 141), (154, 151, 143, 144), (147, 146, 158, 162), (146, 145, 159, 158), (148, 147, 162, 163), (142, 144, 148, 145), (143, 141, 146, 147), (144, 143, 147, 148), (141, 142, 145, 146), (64, 63, 152, 153), (153, 152, 151, 154), (58, 62, 156, 149), (149, 156, 155, 150), (62, 64, 153, 156), (156, 153, 154, 155), (63, 58, 149, 152), (152, 149, 150, 151), (158, 159, 160, 157), (162, 158, 157, 161), (159, 163, 164, 160), (163, 162, 161, 164), (164, 161, 157, 160)])
me_cube_003.polygons.foreach_set('material_index', [1, 1, 1, 1, 1, 1, 1, 1, 1, 1, 1, 1, 1, 1, 1, 1, 1, 1, 1, 1, 1, 1, 1, 1, 1, 1, 1, 1, 1, 1, 1, 1, 1, 1, 1, 1, 1, 1, 1, 1, 1, 1, 1, 1, 1, 1, 1, 1, 1, 2, 2, 2, 2, 1, 1, 1, 1, 1, 1, 1, 1, 1, 1, 1, 1, 1, 1, 0, 0, 0, 0, 0, 0, 0, 1, 1, 1, 1, 1, 1, 1, 1, 1, 1, 1, 1, 1, 1, 1, 1, 1, 1, 1, 1, 1, 1, 1, 1, 1, 1, 1, 1, 1, 1, 1, 1, 1, 1, 1, 1, 1, 1, 1, 1, 1, 0, 0, 0, 0, 0, 0, 0, 0, 0, 0, 0, 0, 0, 0, 0, 0, 0, 0, 0, 0, 0, 0, 0, 0, 0, 0, 0, 0, 0, 0, 0, 0, 0, 0, 0, 0, 0, 0, 0, 0, 0, 0, 0, 0, 0, 0])
_uv = me_cube_003.uv_layers.new(name='UVMap')
_uv.uv.foreach_set('vector', [0.125, 0.5, 0.375, 0.5, 0.375, 0.75, 0.125, 0.75, 0.375, 0.75, 0.375, 0.5, 0.375, 0.5, 0.375, 0.75, 0.3517, 0.5, 0.1483, 0.5, 0.1483, 0.5, 0.3517, 0.5, 0.3571, 0.75, 0.1429, 0.75, 0.1429, 0.75, 0.3571, 0.75, 0.375, 0.7267, 0.375, 0.5233, 0.375, 0.5233, 0.375, 0.7267, 0.1483, 0.75, 0.3517, 0.75, 0.3517, 0.75, 0.1483, 0.75, 0.375, 0.5, 0.125, 0.5, 0.125, 0.5, 0.375, 0.5, 0.125, 0.75, 0.375, 0.75, 0.375, 0.75, 0.125, 0.75, 0.125, 0.5, 0.125, 0.75, 0.125, 0.75, 0.125, 0.5, 0.125, 0.75, 0.375, 0.75, 0.375, 0.75, 0.125, 0.75, 0.125, 0.5, 0.125, 0.75, 0.125, 0.75, 0.125, 0.5, 0.375, 0.75, 0.375, 0.5, 0.375, 0.5, 0.375, 0.75, 0.375, 0.5, 0.125, 0.5, 0.125, 0.5, 0.375, 0.5, 0.375, 0.75, 0.375, 0.5, 0.375, 0.5, 0.375, 0.75, 0.375, 0.5, 0.125, 0.5, 0.125, 0.5, 0.375, 0.5, 0.125, 0.75, 0.375, 0.75, 0.375, 0.75, 0.125, 0.75, 0.125, 0.5, 0.125, 0.75, 0.125, 0.75, 0.125, 0.5, 0.375, 0.5, 0.125, 0.5, 0.375, 0.5, 0.125, 0.75, 0.375, 0.75, 0.125, 0.75, 0.125, 0.5, 0.125, 0.75, 0.125, 0.5, 0.375, 0.75, 0.375, 0.5, 0.375, 0.75, 0.375, 0.75, 0.375, 0.5, 0.375, 0.5, 0.375, 0.75, 0.375, 0.75, 0.375, 0.5, 0.375, 0.5, 0.375, 0.75, 0.125, 0.5, 0.125, 0.75, 0.125, 0.75, 0.125, 0.5, 0.125, 0.5, 0.125, 0.75, 0.125, 0.75, 0.125, 0.5, 0.125, 0.75, 0.375, 0.75, 0.375, 0.75, 0.125, 0.75, 0.125, 0.75, 0.375, 0.75, 0.375, 0.75, 0.125, 0.75, 0.375, 0.5, 0.125, 0.5, 0.125, 0.5, 0.375, 0.5, 0.375, 0.5, 0.125, 0.5, 0.125, 0.5, 0.375, 0.5, 0.375, 0.75, 0.375, 0.5, 0.375, 0.5, 0.375, 0.75, 0.125, 0.5, 0.125, 0.75, 0.125, 0.75, 0.125, 0.5, 0.125, 0.75, 0.375, 0.75, 0.375, 0.75, 0.125, 0.75, 0.375, 0.5, 0.125, 0.5, 0.125, 0.5, 0.375, 0.5, 0.3517, 0.75, 0.1483, 0.75, 0.125, 0.75, 0.375, 0.75, 0.1429, 0.75, 0.3571, 0.75, 0.375, 0.75, 0.125, 0.75, 0.1483, 0.75, 0.1429, 0.75, 0.125, 0.75, 0.125, 0.75, 0.3571, 0.75, 0.3517, 0.75, 0.375, 0.75, 0.375, 0.75, 0.375, 0.5233, 0.375, 0.7267, 0.375, 0.75, 0.375, 0.5, 0.375, 0.7321, 0.375, 0.5179, 0.375, 0.5, 0.375, 0.75, 0.375, 0.7267, 0.375, 0.7321, 0.375, 0.75, 0.375, 0.75, 0.375, 0.5179, 0.375, 0.5233, 0.375, 0.5, 0.375, 0.5, 0.1483, 0.5, 0.3517, 0.5, 0.375, 0.5, 0.125, 0.5, 0.3571, 0.5, 0.1429, 0.5, 0.125, 0.5, 0.375, 0.5, 0.1429, 0.5, 0.1483, 0.5, 0.125, 0.5, 0.125, 0.5, 0.3517, 0.5, 0.3571, 0.5, 0.375, 0.5, 0.375, 0.5, 0.125, 0.7267, 0.125, 0.5233, 0.125, 0.5, 0.125, 0.75, 0.125, 0.5179, 0.125, 0.7321, 0.125, 0.75, 0.125, 0.5, 0.125, 0.7321, 0.125, 0.7267, 0.125, 0.75, 0.125, 0.75, 0.125, 0.5233, 0.125, 0.5179, 0.125, 0.5, 0.125, 0.5, 0.3517, 0.75, 0.3571, 0.75, 0.1429, 0.75, 0.1483, 0.75, 0.125, 0.7267, 0.125, 0.7321, 0.125, 0.5179, 0.125, 0.5233, 0.375, 0.5233, 0.375, 0.5179, 0.375, 0.7321, 0.375, 0.7267, 0.1483, 0.5, 0.1429, 0.5, 0.3571, 0.5, 0.3517, 0.5, 0.375, 0.5179, 0.375, 0.7321, 0.375, 0.7321, 0.375, 0.5179, 0.125, 0.5233, 0.125, 0.7267, 0.125, 0.7267, 0.125, 0.5233, 0.1429, 0.75, 0.1483, 0.75, 0.1483, 0.75, 0.1429, 0.75, 0.1429, 0.5, 0.3571, 0.5, 0.3571, 0.5, 0.1429, 0.5, 0.375, 0.7321, 0.375, 0.7267, 0.375, 0.7267, 0.375, 0.7321, 0.125, 0.7321, 0.125, 0.5179, 0.125, 0.5179, 0.125, 0.7321, 0.3517, 0.75, 0.3571, 0.75, 0.3571, 0.75, 0.3517, 0.75, 0.1483, 0.5, 0.1429, 0.5, 0.1429, 0.5, 0.1483, 0.5, 0.375, 0.5233, 0.375, 0.5179, 0.375, 0.5179, 0.375, 0.5233, 0.125, 0.7267, 0.125, 0.7321, 0.125, 0.7321, 0.125, 0.7267, 0.3571, 0.5, 0.3517, 0.5, 0.3517, 0.5, 0.3571, 0.5, 0.125, 0.5179, 0.125, 0.5233, 0.125, 0.5233, 0.125, 0.5179, 0.0, 0.0, 0.0, 0.0, 0.0, 0.0, 0.0, 0.0, 0.0, 0.0, 0.0, 0.0, 0.0, 0.0, 0.0, 0.0, 0.125, 0.5, 0.375, 0.5, 0.375, 0.75, 0.125, 0.75, 0.125, 0.75, 0.125, 0.75, 0.125, 0.5, 0.125, 0.5, 0.375, 0.5, 0.375, 0.5, 0.375, 0.75, 0.375, 0.75, 0.375, 0.75, 0.375, 0.75, 0.125, 0.75, 0.125, 0.75, 0.125, 0.5, 0.125, 0.5, 0.375, 0.5, 0.375, 0.5, 0.225, 0.65, 0.275, 0.65, 0.275, 0.65, 0.225, 0.65, 0.0, 0.0, 0.0, 0.0, 0.0, 0.0, 0.0, 0.0, 0.0, 0.0, 0.0, 0.0, 0.0, 0.0, 0.0, 0.0, 0.0, 0.0, 0.0, 0.0, 0.0, 0.0, 0.0, 0.0, 0.0, 0.0, 0.0, 0.0, 0.0, 0.0, 0.0, 0.0, 0.0, 0.0, 0.0, 0.0, 0.0, 0.0, 0.0, 0.0, 0.0, 0.0, 0.0, 0.0, 0.0, 0.0, 0.0, 0.0, 0.0, 0.0, 0.0, 0.0, 0.0, 0.0, 0.0, 0.0, 0.0, 0.0, 0.0, 0.0, 0.0, 0.0, 0.0, 0.0, 0.0, 0.0, 0.0, 0.0, 0.0, 0.0, 0.0, 0.0, 0.0, 0.0, 0.0, 0.0, 0.0, 0.0, 0.0, 0.0, 0.0, 0.0, 0.0, 0.0, 0.0, 0.0, 0.0, 0.0, 0.0, 0.0, 0.0, 0.0, 0.0, 0.0, 0.0, 0.0, 0.0, 0.0, 0.0, 0.0, 0.0, 0.0, 0.0, 0.0, 0.0, 0.0, 0.0, 0.0, 0.0, 0.0, 0.0, 0.0, 0.0, 0.0, 0.0, 0.0, 0.0, 0.0, 0.0, 0.0, 0.0, 0.0, 0.0, 0.0, 0.0, 0.0, 0.0, 0.0, 0.0, 0.0, 0.0, 0.0, 0.0, 0.0, 0.0, 0.0, 0.0, 0.0, 0.0, 0.0, 0.0, 0.0, 0.0, 0.0, 0.0, 0.0, 0.0, 0.0, 0.0, 0.0, 0.0, 0.0, 0.0, 0.0, 0.0, 0.0, 0.0, 0.0, 0.0, 0.0, 0.0, 0.0, 0.0, 0.0, 0.0, 0.0, 0.0, 0.0, 0.0, 0.0, 0.0, 0.0, 0.0, 0.0, 0.0, 0.0, 0.0, 0.0, 0.0, 0.0, 0.0, 0.0, 0.0, 0.0, 0.0, 0.0, 0.0, 0.0, 0.0, 0.0, 0.0, 0.0, 0.0, 0.0, 0.0, 0.0, 0.0, 0.0, 0.0, 0.0, 0.0, 0.0, 0.0, 0.0, 0.0, 0.0, 0.0, 0.0, 0.0, 0.0, 0.0, 0.0, 0.0, 0.0, 0.0, 0.0, 0.0, 0.0, 0.0, 0.0, 0.0, 0.0, 0.0, 0.0, 0.0, 0.0, 0.0, 0.0, 0.0, 0.0, 0.0, 0.0, 0.0, 0.0, 0.0, 0.0, 0.0, 0.0, 0.0, 0.0, 0.0, 0.0, 0.0, 0.0, 0.0, 0.0, 0.0, 0.0, 0.0, 0.0, 0.0, 0.0, 0.0, 0.0, 0.0, 0.0, 0.0, 0.0, 0.0, 0.0, 0.0, 0.0, 0.0, 0.0, 0.0, 0.0, 0.0, 0.0, 0.0, 0.0, 0.0, 0.0, 0.0, 0.0, 0.0, 0.0, 0.0, 0.0, 0.0, 0.0, 0.0, 0.0, 0.0, 0.0, 0.0, 0.0, 0.0, 0.0, 0.0, 0.0, 0.0, 0.0, 0.0, 0.0, 0.0, 0.0, 0.0, 0.0, 0.0, 0.0, 0.0, 0.0, 0.0, 0.0, 0.0, 0.0, 0.0, 0.0, 0.0, 0.0, 0.0, 0.0, 0.0, 0.0, 0.0, 0.0, 0.0, 0.0, 0.0, 0.0, 0.0, 0.0, 0.0, 0.0, 0.0, 0.0, 0.0, 0.0, 0.0, 0.0, 0.0, 0.0, 0.0, 0.0, 0.0, 0.0, 0.0, 0.0, 0.0, 0.0, 0.0, 0.0, 0.0, 0.0, 0.0, 0.0, 0.0, 0.0, 0.0, 0.0, 0.0, 0.0, 0.0, 0.0, 0.0, 0.0, 0.0, 0.0, 0.0, 0.0, 0.0, 0.0, 0.0, 0.0, 0.0, 0.0, 0.0, 0.0, 0.0, 0.0, 0.0, 0.0, 0.0, 0.0, 0.0, 0.0, 0.0, 0.0, 0.0, 0.0, 0.0, 0.0, 0.0, 0.0, 0.0, 0.0, 0.0, 0.0, 0.0, 0.0, 0.0, 0.0, 0.0, 0.0, 0.0, 0.0, 0.0, 0.0, 0.0, 0.0, 0.0, 0.0, 0.0, 0.0, 0.0, 0.0, 0.0, 0.0, 0.0, 0.0, 0.0, 0.0, 0.0, 0.0, 0.0, 0.0, 0.0, 0.0, 0.0, 0.0, 0.0, 0.0, 0.0, 0.0, 0.0, 0.0, 0.0, 0.0, 0.0, 0.0, 0.0, 0.0, 0.0, 0.0, 0.0, 0.0, 0.0, 0.0, 0.0, 0.0, 0.0, 0.0, 0.0, 0.0, 0.0, 0.0, 0.0, 0.0, 0.0, 0.0, 0.0, 0.0, 0.0, 0.0, 0.0, 0.0, 0.0, 0.0, 0.0, 0.0, 0.0, 0.0, 0.0, 0.0, 0.0, 0.0, 0.0, 0.0, 0.0, 0.0, 0.0, 0.0, 0.0, 0.0, 0.0, 0.0, 0.0, 0.0, 0.0, 0.0, 0.0, 0.0, 0.0, 0.0, 0.0, 0.0, 0.0, 0.0, 0.0, 0.0, 0.0, 0.0, 0.0, 0.0, 0.0, 0.0, 0.0, 0.0, 0.0, 0.0, 0.0, 0.0, 0.0, 0.0, 0.0, 0.0, 0.0, 0.0, 0.0, 0.0, 0.0, 0.0, 0.275, 0.6, 0.275, 0.65, 0.375, 0.75, 0.375, 0.5, 0.275, 0.65, 0.225, 0.65, 0.125, 0.75, 0.375, 0.75, 0.225, 0.6, 0.275, 0.6, 0.375, 0.5, 0.125, 0.5, 0.225, 0.65, 0.225, 0.6, 0.125, 0.5, 0.125, 0.75, 0.275, 0.6, 0.225, 0.6, 0.225, 0.6, 0.275, 0.6, 0.275, 0.6, 0.225, 0.6, 0.225, 0.6, 0.275, 0.6, 0.275, 0.65, 0.275, 0.6, 0.275, 0.6, 0.275, 0.65, 0.225, 0.6, 0.225, 0.65, 0.225, 0.65, 0.225, 0.6, 0.225, 0.65, 0.275, 0.65, 0.275, 0.65, 0.225, 0.65, 0.275, 0.65, 0.275, 0.6, 0.275, 0.6, 0.275, 0.65, 0.225, 0.6, 0.225, 0.65, 0.225, 0.65, 0.225, 0.6, 0.275, 0.6, 0.225, 0.6, 0.225, 0.6, 0.275, 0.6, 0.225, 0.65, 0.275, 0.65, 0.275, 0.65, 0.225, 0.65, 0.225, 0.6, 0.225, 0.65, 0.225, 0.65, 0.225, 0.6, 0.275, 0.65, 0.275, 0.6, 0.275, 0.6, 0.275, 0.65, 0.225, 0.6, 0.225, 0.65, 0.225, 0.65, 0.225, 0.6, 0.225, 0.6, 0.225, 0.65, 0.225, 0.65, 0.225, 0.6, 0.275, 0.65, 0.275, 0.6, 0.275, 0.6, 0.275, 0.65, 0.275, 0.65, 0.275, 0.6, 0.275, 0.6, 0.275, 0.65, 0.275, 0.6, 0.225, 0.6, 0.225, 0.6, 0.275, 0.6, 0.275, 0.6, 0.225, 0.6, 0.225, 0.6, 0.275, 0.6, 0.225, 0.65, 0.275, 0.65, 0.275, 0.65, 0.225, 0.65, 0.225, 0.65, 0.275, 0.65, 0.275, 0.65, 0.225, 0.65, 0.275, 0.65, 0.275, 0.6, 0.2728, 0.6022, 0.2728, 0.6478, 0.225, 0.65, 0.275, 0.65, 0.2728, 0.6478, 0.2272, 0.6478, 0.275, 0.6, 0.225, 0.6, 0.2272, 0.6022, 0.2728, 0.6022, 0.225, 0.6, 0.225, 0.65, 0.2272, 0.6478, 0.2272, 0.6022, 0.2272, 0.6022, 0.2272, 0.6478, 0.2728, 0.6478, 0.2728, 0.6022])
me_cube_003.materials.append(mat_baseyposte)
me_cube_003.materials.append(mat_base_farol)
me_cube_003.materials.append(mat_vidrio)
me_cube_003.use_mirror_vertex_groups = False
me_cube_003.update()

# ---- objects
ob_light = bpy.data.objects.new('Light', light_light)
ob_camera = bpy.data.objects.new('Camera', cam_camera)
ob_empty = bpy.data.objects.new('Empty', None)
ob_base = bpy.data.objects.new('Base', me_cube)
ob_poste = bpy.data.objects.new('Poste', me_circle_001)
ob_superior = bpy.data.objects.new('Superior', me_cube_001)
ob_farol_completo = bpy.data.objects.new('Farol_Completo', me_cube_003)
ob_point = bpy.data.objects.new('Point', light_point)

# ---- transforms, parenting, visibility, modifiers, constraints
ob_light.location = (4.076, 1.005, 5.904)
ob_light.rotation_euler = (0.6503, 0.05522, 1.866)
ob_light.lock_rotations_4d = False
ob_light.empty_display_type = 'ARROWS'
ob_light.color = (0.0, 0.0, 0.0, 0.0)
ob_light.lineart.crease_threshold = 0.0
ob_camera.location = (7.359, -6.926, 4.958)
ob_camera.rotation_euler = (1.109, 0.0, 0.8149)
ob_camera.lock_rotations_4d = False
ob_camera.empty_display_type = 'ARROWS'
ob_camera.color = (0.0, 0.0, 0.0, 0.0)
ob_camera.display_type = 'WIRE'
ob_camera.lineart.crease_threshold = 0.0
ob_empty.location = (-5.267, -5.951e-07, 4.429)
ob_empty.rotation_euler = (1.571, -0.0, -0.0)
ob_empty.empty_display_type = 'IMAGE'
ob_empty.empty_display_size = 5.0
ob_empty.empty_image_offset = (1.396, -0.9194)
ob_base.location = (0.0, 0.0, 0.0)
ob_base.lock_rotations_4d = False
ob_base.empty_display_type = 'ARROWS'
ob_base.lineart.crease_threshold = 0.0
ob_poste.location = (0.0, 0.0, 0.0)
ob_superior.location = (0.0, 0.0, 0.0)
ob_superior.lock_rotations_4d = False
ob_superior.empty_display_type = 'ARROWS'
ob_superior.lineart.crease_threshold = 0.0
ob_farol_completo.location = (0.0, 0.0, 0.0)
ob_farol_completo.lock_rotations_4d = False
ob_farol_completo.empty_display_type = 'ARROWS'
ob_farol_completo.lineart.crease_threshold = 0.0
ob_point.location = (0.0, 0.0, 2.035)

# ---- collection membership
col_collection.objects.link(ob_light)
col_collection.objects.link(ob_camera)
col_collection.objects.link(ob_empty)
col_farol.objects.link(ob_base)
col_farol.objects.link(ob_poste)
col_farol.objects.link(ob_superior)
col_farol.objects.link(ob_farol_completo)
col_farol.objects.link(ob_point)

# ---- scene / render settings (as saved in the file)
scene.camera = ob_camera
scene.frame_start = 1; scene.frame_end = 250; scene.frame_set(2)
scene.render.engine = 'BLENDER_EEVEE_NEXT'
scene.cycles.sampling_pattern = 'TABULATED_SOBOL'
scene.eevee.use_raytracing = True
scene.view_settings.view_transform = 'Filmic'
bpy.context.view_layer.update()
